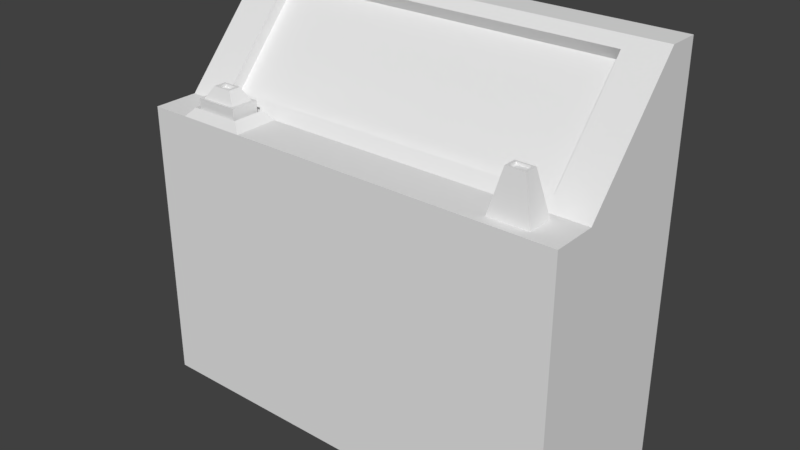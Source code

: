 # Source: GameHandler_Console.blend  (saved by Blender 2.78.0; exported with 4.5.12 LTS)
import bpy
from mathutils import Matrix  # noqa: F401  (used for matrix-valued properties, if any)

bpy.ops.wm.read_factory_settings(use_empty=True)
scene = bpy.context.scene
scene.name = 'Scene'

# ---- collections
col_collection_1 = bpy.data.collections.new('Collection 1'); scene.collection.children.link(col_collection_1)

# ---- world
world_world = bpy.data.worlds.new('World'); scene.world = world_world
world_world.color = (0.05088, 0.05088, 0.05088)
world_world.use_sun_shadow = False
world_world.sun_shadow_jitter_overblur = 0.0
world_world.cycles.sampling_method = 'MANUAL'

# ---- meshes
me_console = bpy.data.meshes.new('Console')
me_console.from_pydata([(-1.521, -0.6268, -1.0), (-1.521, 0.6097, -1.0), (-1.521, 0.6097, 1.791), (1.521, -0.6268, -1.0), (1.521, 0.6097, -1.0), (1.521, 0.6097, 1.791), (1.521, 0.3905, 1.791), (-1.521, 0.3905, 1.791), (1.521, -0.6268, 1.0), (-1.521, -0.6268, 1.0), (1.521, -0.3133, 1.0), (-1.521, -0.3133, 1.0), (-1.251, -0.6268, 1.0), (-1.251, -0.3133, 1.0), (-0.7688, -0.3133, 1.0), (-0.7688, -0.6268, 1.0), (-0.7688, -0.6268, 1.0), (-1.251, -0.6268, 1.0), (-1.251, -0.3133, 1.0), (-0.7688, -0.3133, 1.0), (-0.8313, -0.5861, 1.062), (-1.188, -0.5861, 1.062), (-1.188, -0.354, 1.062), (-0.8313, -0.354, 1.062), (-0.8313, -0.5861, 1.028), (-1.188, -0.5861, 1.028), (-1.188, -0.354, 1.028), (-0.8313, -0.354, 1.028), (-0.8582, -0.5686, 1.028), (-1.161, -0.5686, 1.028), (-1.161, -0.3714, 1.028), (-0.8582, -0.3714, 1.028), (-0.8582, -0.5686, 1.128), (-1.161, -0.5686, 1.128), (-1.161, -0.3714, 1.128), (-0.8582, -0.3714, 1.128), (-0.885, -0.5512, 1.128), (-1.134, -0.5512, 1.128), (-1.134, -0.3889, 1.128), (-0.885, -0.3889, 1.128), (-0.9427, -0.5136, 1.211), (-1.077, -0.5136, 1.211), (-1.077, -0.4264, 1.211), (-0.9427, -0.4264, 1.211), (-0.9632, -0.5003, 1.211), (-1.056, -0.5003, 1.211), (-1.056, -0.4397, 1.211), (-0.9632, -0.4397, 1.211), (-0.9632, -0.5003, 1.189), (-1.056, -0.5003, 1.189), (-1.056, -0.4397, 1.189), (-0.9632, -0.4397, 1.189), (1.341, -0.3133, 1.0), (1.341, -0.6268, 1.0), (1.0, -0.6268, 1.0), (1.0, -0.3133, 1.0), (1.341, -0.3501, 1.0), (1.0, -0.3501, 1.0), (1.341, -0.5752, 1.0), (1.0, -0.5752, 1.0), (1.0, -0.3501, 1.0), (1.341, -0.3501, 1.0), (1.341, -0.5752, 1.0), (1.0, -0.5752, 1.0), (1.031, -0.3704, 1.0), (1.31, -0.3704, 1.0), (1.31, -0.5548, 1.0), (1.031, -0.5548, 1.0), (1.103, -0.4179, 1.294), (1.238, -0.4179, 1.294), (1.238, -0.5074, 1.294), (1.103, -0.5074, 1.294), (1.121, -0.4296, 1.294), (1.22, -0.4296, 1.294), (1.22, -0.4956, 1.294), (1.121, -0.4956, 1.294), (1.121, -0.4296, 1.277), (1.22, -0.4296, 1.277), (1.22, -0.4956, 1.277), (1.121, -0.4956, 1.277), (-1.233, -0.2439, 1.078), (-1.233, 0.3301, 1.723), (1.248, 0.3301, 1.723), (1.248, -0.2439, 1.078), (1.101, -0.2439, 1.078), (-1.013, -0.2439, 1.078), (-0.6197, -0.2439, 1.078), (0.8234, -0.2439, 1.078), (-1.233, -0.1994, 0.9993), (-1.233, 0.3746, 1.645), (1.248, 0.3746, 1.645), (1.248, -0.1994, 0.9993), (1.101, -0.1994, 0.9993), (-1.013, -0.1994, 0.9993), (-0.6197, -0.1994, 0.9993), (0.8234, -0.1994, 0.9993)], [], [(1, 2, 5, 4), (1, 4, 3, 0), (4, 5, 6, 10, 8, 3), (0, 9, 11, 7, 2, 1), (3, 8, 53, 54, 15, 12, 9, 0), (5, 2, 7, 6), (6, 7, 81, 82), (13, 11, 9, 12), (13, 12, 17, 18), (55, 14, 15, 54, 59, 57), (19, 18, 22, 23), (12, 15, 16, 17), (15, 14, 19, 16), (14, 13, 18, 19), (20, 23, 27, 24), (17, 16, 20, 21), (16, 19, 23, 20), (18, 17, 21, 22), (27, 26, 30, 31), (22, 21, 25, 26), (23, 22, 26, 27), (21, 20, 24, 25), (29, 28, 32, 33), (25, 24, 28, 29), (24, 27, 31, 28), (26, 25, 29, 30), (32, 35, 39, 36), (28, 31, 35, 32), (30, 29, 33, 34), (31, 30, 34, 35), (39, 38, 42, 43), (34, 33, 37, 38), (35, 34, 38, 39), (33, 32, 36, 37), (40, 43, 47, 44), (37, 36, 40, 41), (36, 39, 43, 40), (38, 37, 41, 42), (46, 45, 49, 50), (42, 41, 45, 46), (43, 42, 46, 47), (41, 40, 44, 45), (51, 50, 49, 48), (47, 46, 50, 51), (45, 44, 48, 49), (44, 47, 51, 48), (10, 52, 56, 58, 53, 8), (58, 59, 54, 53), (52, 55, 57, 56), (57, 59, 63, 60), (60, 63, 67, 64), (56, 57, 60, 61), (59, 58, 62, 63), (58, 56, 61, 62), (67, 66, 70, 71), (61, 60, 64, 65), (63, 62, 66, 67), (62, 61, 65, 66), (70, 69, 73, 74), (66, 65, 69, 70), (64, 67, 71, 68), (65, 64, 68, 69), (72, 75, 79, 76), (68, 71, 75, 72), (69, 68, 72, 73), (71, 70, 74, 75), (77, 76, 79, 78), (73, 72, 76, 77), (75, 74, 78, 79), (74, 73, 77, 78), (87, 84, 92, 95), (10, 6, 82, 83), (14, 55, 87, 86), (7, 11, 80, 81), (13, 14, 86, 85), (55, 52, 84, 87), (11, 13, 85, 80), (52, 10, 83, 84), (91, 90, 89, 88, 93, 94, 95, 92), (80, 85, 93, 88), (82, 81, 89, 90), (81, 80, 88, 89), (86, 87, 95, 94), (85, 86, 94, 93), (84, 83, 91, 92), (83, 82, 90, 91)])
me_console.use_remesh_preserve_volume = False
me_console.use_remesh_preserve_attributes = False
me_console.use_mirror_x = True
me_console.use_mirror_topology = True
me_console.update()

# ---- objects
ob_console = bpy.data.objects.new('Console', me_console)

# ---- transforms, parenting, visibility, modifiers, constraints
ob_console.location = (0.0, 0.0, 0.0)
ob_console.lineart.crease_threshold = 0.0
ob_console.use_mesh_mirror_x = True

# ---- collection membership
col_collection_1.objects.link(ob_console)

# ---- scene / render settings (as saved in the file)
scene.frame_start = 1; scene.frame_end = 250; scene.frame_set(1)
scene.render.engine = 'BLENDER_EEVEE_NEXT'
scene.render.resolution_percentage = 50
scene.render.dither_intensity = 0.0
scene.cycles.use_denoising = False
scene.cycles.samples = 128
scene.cycles.sampling_pattern = 'TABULATED_SOBOL'
scene.cycles.light_sampling_threshold = 0.0
scene.cycles.use_adaptive_sampling = False
scene.cycles.use_light_tree = False
scene.cycles.blur_glossy = 0.0
scene.cycles.sample_clamp_indirect = 0.0
scene.view_settings.view_transform = 'Standard'
bpy.context.view_layer.update()

# ---- added for rendering (the .blend has no active camera and no usable light): camera, sun
cam_auto = bpy.data.cameras.new('AutoCamera')
cam_auto.lens = 50.0
cam_auto.sensor_width = 36.0
cam_auto.clip_end = 1000.0
ob_auto_camera = bpy.data.objects.new('AutoCamera', cam_auto)
scene.collection.objects.link(ob_auto_camera)
ob_auto_camera.location = (3.98732, -4.79332, 3.58544)
ob_auto_camera.rotation_euler = (1.09748, -7.21219e-08, 0.694738)
scene.camera = ob_auto_camera
light_auto_sun = bpy.data.lights.new('AutoSun', 'SUN')
light_auto_sun.energy = 3.0
light_auto_sun.angle = 0.0523599
ob_auto_sun = bpy.data.objects.new('AutoSun', light_auto_sun)
scene.collection.objects.link(ob_auto_sun)
ob_auto_sun.rotation_euler = (0.872665, 0.174533, 0.523599)
bpy.context.view_layer.update()
